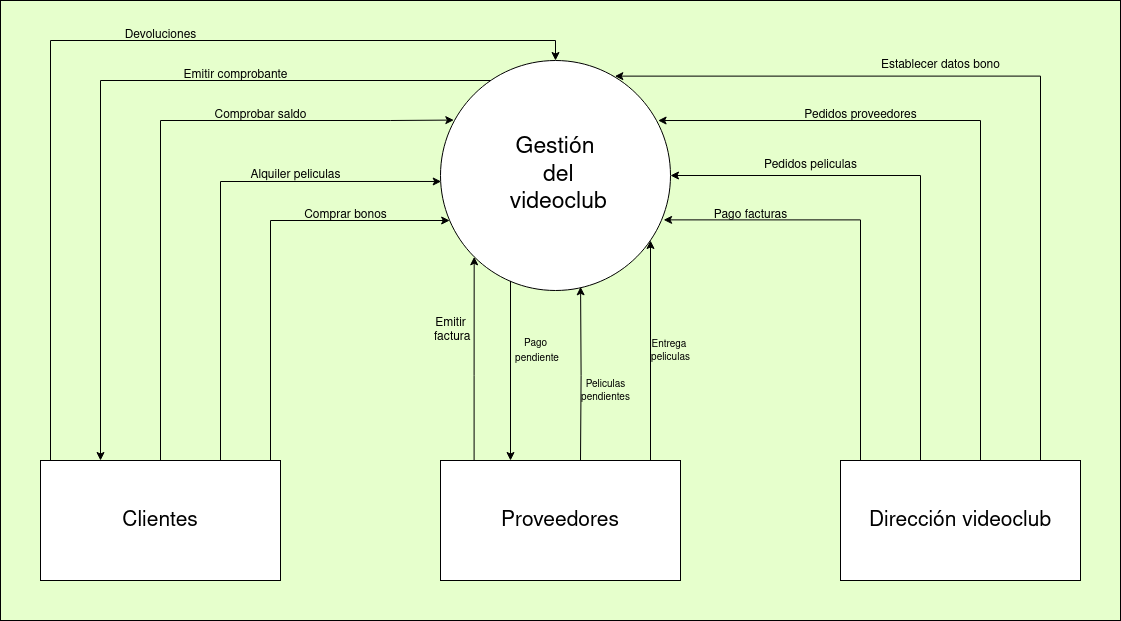

The diagram above was exported from draw.io. Its source (the exported page's mxGraphModel, read from the mxfile embedded in the PNG):
<mxGraphModel dx="1748" dy="796" grid="1" gridSize="10" guides="1" tooltips="1" connect="1" arrows="1" fold="1" page="1" pageScale="1" pageWidth="1169" pageHeight="827" background="#E6FFCC" math="0" shadow="0">
  <root>
    <mxCell id="0" />
    <mxCell id="1" parent="0" />
    <mxCell id="YE4T8GTn03a8acSIZcWk-8" style="edgeStyle=orthogonalEdgeStyle;rounded=0;orthogonalLoop=1;jettySize=auto;html=1;exitX=0.5;exitY=0;exitDx=0;exitDy=0;entryX=0.044;entryY=0;entryDx=0;entryDy=0;entryPerimeter=0;startArrow=classic;startFill=1;endArrow=none;endFill=0;" parent="1" source="dgO8ZEKT8CytuHklvyCe-1" target="dgO8ZEKT8CytuHklvyCe-3" edge="1">
      <mxGeometry relative="1" as="geometry">
        <mxPoint x="100" y="610" as="targetPoint" />
        <Array as="points">
          <mxPoint x="595" y="160" />
          <mxPoint x="90" y="160" />
          <mxPoint x="90" y="610" />
          <mxPoint x="91" y="610" />
        </Array>
      </mxGeometry>
    </mxCell>
    <mxCell id="dgO8ZEKT8CytuHklvyCe-1" value="&lt;div style=&quot;font-size: 23px;&quot;&gt;&lt;font style=&quot;font-size: 23px;&quot;&gt;Gestión&lt;/font&gt;&lt;/div&gt;&lt;div style=&quot;font-size: 23px;&quot;&gt;&lt;font style=&quot;font-size: 23px;&quot;&gt;&amp;nbsp;del&lt;/font&gt;&lt;/div&gt;&lt;div style=&quot;font-size: 23px;&quot;&gt;&lt;font style=&quot;font-size: 23px;&quot;&gt;&amp;nbsp;videoclub&lt;/font&gt;&lt;/div&gt;" style="ellipse;whiteSpace=wrap;html=1;aspect=fixed;" parent="1" vertex="1">
      <mxGeometry x="480" y="180" width="230" height="230" as="geometry" />
    </mxCell>
    <mxCell id="YE4T8GTn03a8acSIZcWk-4" style="edgeStyle=orthogonalEdgeStyle;rounded=0;orthogonalLoop=1;jettySize=auto;html=1;exitX=1;exitY=0;exitDx=0;exitDy=0;" parent="1" source="dgO8ZEKT8CytuHklvyCe-3" target="dgO8ZEKT8CytuHklvyCe-1" edge="1">
      <mxGeometry relative="1" as="geometry">
        <mxPoint x="470" y="340" as="targetPoint" />
        <Array as="points">
          <mxPoint x="310" y="660" />
          <mxPoint x="310" y="340" />
        </Array>
      </mxGeometry>
    </mxCell>
    <mxCell id="YE4T8GTn03a8acSIZcWk-5" style="edgeStyle=orthogonalEdgeStyle;rounded=0;orthogonalLoop=1;jettySize=auto;html=1;exitX=0.75;exitY=0;exitDx=0;exitDy=0;entryX=0.003;entryY=0.526;entryDx=0;entryDy=0;entryPerimeter=0;" parent="1" source="dgO8ZEKT8CytuHklvyCe-3" target="dgO8ZEKT8CytuHklvyCe-1" edge="1">
      <mxGeometry relative="1" as="geometry">
        <mxPoint x="260" y="620.61" as="sourcePoint" />
        <mxPoint x="470" y="320" as="targetPoint" />
        <Array as="points">
          <mxPoint x="260" y="301" />
        </Array>
      </mxGeometry>
    </mxCell>
    <mxCell id="YE4T8GTn03a8acSIZcWk-6" style="edgeStyle=orthogonalEdgeStyle;rounded=0;orthogonalLoop=1;jettySize=auto;html=1;exitX=0.5;exitY=0;exitDx=0;exitDy=0;entryX=0.058;entryY=0.259;entryDx=0;entryDy=0;entryPerimeter=0;" parent="1" target="dgO8ZEKT8CytuHklvyCe-1" edge="1">
      <mxGeometry relative="1" as="geometry">
        <mxPoint x="90" y="660" as="sourcePoint" />
        <mxPoint x="430" y="250" as="targetPoint" />
        <Array as="points">
          <mxPoint x="200" y="660" />
          <mxPoint x="200" y="240" />
          <mxPoint x="430" y="240" />
        </Array>
      </mxGeometry>
    </mxCell>
    <mxCell id="YE4T8GTn03a8acSIZcWk-7" style="edgeStyle=orthogonalEdgeStyle;rounded=0;orthogonalLoop=1;jettySize=auto;html=1;exitX=0.25;exitY=0;exitDx=0;exitDy=0;startArrow=classic;startFill=1;endArrow=none;endFill=0;" parent="1" source="dgO8ZEKT8CytuHklvyCe-3" target="dgO8ZEKT8CytuHklvyCe-1" edge="1">
      <mxGeometry relative="1" as="geometry">
        <Array as="points">
          <mxPoint x="140" y="200" />
        </Array>
      </mxGeometry>
    </mxCell>
    <mxCell id="dgO8ZEKT8CytuHklvyCe-3" value="&lt;font style=&quot;font-size: 21px;&quot;&gt;Clientes&lt;/font&gt;" style="rounded=0;whiteSpace=wrap;html=1;" parent="1" vertex="1">
      <mxGeometry x="80" y="580" width="240" height="120" as="geometry" />
    </mxCell>
    <mxCell id="dgO8ZEKT8CytuHklvyCe-7" value="&lt;div&gt;Alquiler peliculas&lt;/div&gt;" style="text;html=1;align=center;verticalAlign=middle;resizable=0;points=[];autosize=1;strokeColor=none;fillColor=none;rotation=0;" parent="1" vertex="1">
      <mxGeometry x="280" y="280" width="110" height="30" as="geometry" />
    </mxCell>
    <mxCell id="dgO8ZEKT8CytuHklvyCe-9" value="&lt;div&gt;Comprar bonos&lt;/div&gt;" style="text;html=1;align=center;verticalAlign=middle;resizable=0;points=[];autosize=1;strokeColor=none;fillColor=none;rotation=0;" parent="1" vertex="1">
      <mxGeometry x="330" y="320" width="110" height="30" as="geometry" />
    </mxCell>
    <mxCell id="dgO8ZEKT8CytuHklvyCe-11" value="Comprobar saldo" style="text;html=1;align=center;verticalAlign=middle;resizable=0;points=[];autosize=1;strokeColor=none;fillColor=none;rotation=0;" parent="1" vertex="1">
      <mxGeometry x="240" y="220" width="120" height="30" as="geometry" />
    </mxCell>
    <mxCell id="dgO8ZEKT8CytuHklvyCe-13" value="&lt;div&gt;Emitir comprobante&lt;/div&gt;" style="text;html=1;align=center;verticalAlign=middle;resizable=0;points=[];autosize=1;strokeColor=none;fillColor=none;rotation=0;" parent="1" vertex="1">
      <mxGeometry x="210" y="180" width="130" height="30" as="geometry" />
    </mxCell>
    <mxCell id="dgO8ZEKT8CytuHklvyCe-15" value="&lt;div&gt;Devoluciones&lt;/div&gt;" style="text;html=1;align=center;verticalAlign=middle;resizable=0;points=[];autosize=1;strokeColor=none;fillColor=none;rotation=0;" parent="1" vertex="1">
      <mxGeometry x="150" y="140" width="100" height="30" as="geometry" />
    </mxCell>
    <mxCell id="dgO8ZEKT8CytuHklvyCe-17" value="&lt;div&gt;Pedidos peliculas&lt;/div&gt;" style="text;html=1;align=center;verticalAlign=middle;resizable=0;points=[];autosize=1;strokeColor=none;fillColor=none;rotation=0;" parent="1" vertex="1">
      <mxGeometry x="790" y="270" width="120" height="30" as="geometry" />
    </mxCell>
    <mxCell id="dgO8ZEKT8CytuHklvyCe-21" value="&lt;div&gt;Emitir&lt;/div&gt;&lt;div&gt;&amp;nbsp;factura&lt;/div&gt;" style="text;html=1;align=center;verticalAlign=middle;resizable=0;points=[];autosize=1;strokeColor=none;fillColor=none;rotation=0;" parent="1" vertex="1">
      <mxGeometry x="460" y="430" width="60" height="40" as="geometry" />
    </mxCell>
    <mxCell id="dgO8ZEKT8CytuHklvyCe-24" value="&lt;div style=&quot;font-size: 11px;&quot;&gt;&lt;font style=&quot;font-size: 10px;&quot;&gt;Entrega&lt;/font&gt;&lt;font style=&quot;font-size: 11px;&quot;&gt;&amp;nbsp;&lt;/font&gt;&lt;/div&gt;&lt;div style=&quot;font-size: 11px;&quot;&gt;&lt;font style=&quot;font-size: 10px;&quot;&gt;peliculas&lt;/font&gt;&lt;/div&gt;" style="text;html=1;align=center;verticalAlign=middle;resizable=0;points=[];autosize=1;strokeColor=none;fillColor=none;rotation=0;" parent="1" vertex="1">
      <mxGeometry x="680" y="450" width="60" height="40" as="geometry" />
    </mxCell>
    <mxCell id="YE4T8GTn03a8acSIZcWk-9" style="edgeStyle=orthogonalEdgeStyle;rounded=0;orthogonalLoop=1;jettySize=auto;html=1;exitX=0.14;exitY=-0.003;exitDx=0;exitDy=0;entryX=0;entryY=1;entryDx=0;entryDy=0;exitPerimeter=0;" parent="1" source="YE4T8GTn03a8acSIZcWk-2" target="dgO8ZEKT8CytuHklvyCe-1" edge="1">
      <mxGeometry relative="1" as="geometry" />
    </mxCell>
    <mxCell id="YE4T8GTn03a8acSIZcWk-2" value="&lt;div style=&quot;font-size: 13px;&quot;&gt;&lt;font style=&quot;font-size: 21px;&quot;&gt;Proveedores&lt;/font&gt;&lt;/div&gt;" style="rounded=0;whiteSpace=wrap;html=1;" parent="1" vertex="1">
      <mxGeometry x="480" y="580" width="240" height="120" as="geometry" />
    </mxCell>
    <mxCell id="YE4T8GTn03a8acSIZcWk-12" style="edgeStyle=orthogonalEdgeStyle;rounded=0;orthogonalLoop=1;jettySize=auto;html=1;exitX=0.25;exitY=0;exitDx=0;exitDy=0;entryX=1;entryY=0.5;entryDx=0;entryDy=0;" parent="1" source="YE4T8GTn03a8acSIZcWk-3" target="dgO8ZEKT8CytuHklvyCe-1" edge="1">
      <mxGeometry relative="1" as="geometry">
        <Array as="points">
          <mxPoint x="960" y="660" />
          <mxPoint x="960" y="295" />
        </Array>
      </mxGeometry>
    </mxCell>
    <mxCell id="YE4T8GTn03a8acSIZcWk-13" style="edgeStyle=orthogonalEdgeStyle;rounded=0;orthogonalLoop=1;jettySize=auto;html=1;exitX=0;exitY=0;exitDx=0;exitDy=0;entryX=0.97;entryY=0.693;entryDx=0;entryDy=0;entryPerimeter=0;" parent="1" source="YE4T8GTn03a8acSIZcWk-3" target="dgO8ZEKT8CytuHklvyCe-1" edge="1">
      <mxGeometry relative="1" as="geometry">
        <mxPoint x="790" y="350" as="targetPoint" />
        <Array as="points">
          <mxPoint x="900" y="660" />
          <mxPoint x="900" y="339" />
        </Array>
      </mxGeometry>
    </mxCell>
    <mxCell id="YE4T8GTn03a8acSIZcWk-15" style="edgeStyle=orthogonalEdgeStyle;rounded=0;orthogonalLoop=1;jettySize=auto;html=1;exitX=0.5;exitY=0;exitDx=0;exitDy=0;entryX=0.946;entryY=0.261;entryDx=0;entryDy=0;entryPerimeter=0;" parent="1" source="YE4T8GTn03a8acSIZcWk-3" target="dgO8ZEKT8CytuHklvyCe-1" edge="1">
      <mxGeometry relative="1" as="geometry">
        <mxPoint x="740" y="260" as="targetPoint" />
        <Array as="points">
          <mxPoint x="1020" y="660" />
          <mxPoint x="1020" y="240" />
        </Array>
      </mxGeometry>
    </mxCell>
    <mxCell id="YE4T8GTn03a8acSIZcWk-17" style="edgeStyle=orthogonalEdgeStyle;rounded=0;orthogonalLoop=1;jettySize=auto;html=1;exitX=0.75;exitY=0;exitDx=0;exitDy=0;entryX=0.758;entryY=0.068;entryDx=0;entryDy=0;entryPerimeter=0;" parent="1" source="YE4T8GTn03a8acSIZcWk-3" target="dgO8ZEKT8CytuHklvyCe-1" edge="1">
      <mxGeometry relative="1" as="geometry">
        <mxPoint x="760" y="170" as="targetPoint" />
        <Array as="points">
          <mxPoint x="1080" y="660" />
          <mxPoint x="1080" y="196" />
        </Array>
      </mxGeometry>
    </mxCell>
    <mxCell id="YE4T8GTn03a8acSIZcWk-3" value="&lt;font style=&quot;font-size: 21px;&quot;&gt;Dirección videoclub&lt;/font&gt;" style="rounded=0;whiteSpace=wrap;html=1;" parent="1" vertex="1">
      <mxGeometry x="880" y="580" width="240" height="120" as="geometry" />
    </mxCell>
    <mxCell id="YE4T8GTn03a8acSIZcWk-14" value="Pago facturas" style="text;html=1;align=center;verticalAlign=middle;resizable=0;points=[];autosize=1;strokeColor=none;fillColor=none;rotation=0;" parent="1" vertex="1">
      <mxGeometry x="740" y="320" width="100" height="30" as="geometry" />
    </mxCell>
    <mxCell id="YE4T8GTn03a8acSIZcWk-16" value="&lt;div&gt;Pedidos proveedores&lt;/div&gt;" style="text;html=1;align=center;verticalAlign=middle;resizable=0;points=[];autosize=1;strokeColor=none;fillColor=none;rotation=0;" parent="1" vertex="1">
      <mxGeometry x="830" y="220" width="140" height="30" as="geometry" />
    </mxCell>
    <mxCell id="YE4T8GTn03a8acSIZcWk-18" value="&lt;div&gt;Establecer datos bono&lt;/div&gt;" style="text;html=1;align=center;verticalAlign=middle;resizable=0;points=[];autosize=1;strokeColor=none;fillColor=none;" parent="1" vertex="1">
      <mxGeometry x="910" y="170" width="140" height="30" as="geometry" />
    </mxCell>
    <mxCell id="DF3ZOMmMNaVGTInuvCBj-3" value="&lt;div&gt;&lt;font style=&quot;font-size: 10px;&quot;&gt;Peliculas&lt;/font&gt;&lt;/div&gt;&lt;div style=&quot;font-size: 10px;&quot;&gt;pendientes&lt;/div&gt;" style="text;html=1;align=center;verticalAlign=middle;resizable=0;points=[];autosize=1;strokeColor=none;fillColor=none;" vertex="1" parent="1">
      <mxGeometry x="610" y="490" width="70" height="40" as="geometry" />
    </mxCell>
    <mxCell id="DF3ZOMmMNaVGTInuvCBj-4" style="edgeStyle=orthogonalEdgeStyle;rounded=0;orthogonalLoop=1;jettySize=auto;html=1;exitX=0.5;exitY=0;exitDx=0;exitDy=0;entryX=0.3;entryY=0.958;entryDx=0;entryDy=0;entryPerimeter=0;endArrow=none;endFill=0;startArrow=classic;startFill=1;" edge="1" parent="1" target="dgO8ZEKT8CytuHklvyCe-1">
      <mxGeometry relative="1" as="geometry">
        <mxPoint x="550" y="580" as="sourcePoint" />
        <mxPoint x="550" y="410" as="targetPoint" />
        <Array as="points">
          <mxPoint x="550" y="400" />
        </Array>
      </mxGeometry>
    </mxCell>
    <mxCell id="DF3ZOMmMNaVGTInuvCBj-5" value="&lt;div&gt;&lt;font style=&quot;font-size: 10px;&quot;&gt;Pago&lt;/font&gt;&lt;/div&gt;&lt;div style=&quot;font-size: 11px;&quot;&gt;&amp;nbsp;&lt;font style=&quot;font-size: 10px;&quot;&gt;pendiente&lt;/font&gt;&lt;/div&gt;" style="text;html=1;align=center;verticalAlign=middle;resizable=0;points=[];autosize=1;strokeColor=none;fillColor=none;" vertex="1" parent="1">
      <mxGeometry x="540" y="450" width="70" height="40" as="geometry" />
    </mxCell>
    <mxCell id="DF3ZOMmMNaVGTInuvCBj-6" style="edgeStyle=orthogonalEdgeStyle;rounded=0;orthogonalLoop=1;jettySize=auto;html=1;exitX=0.818;exitY=0.006;exitDx=0;exitDy=0;exitPerimeter=0;" edge="1" parent="1">
      <mxGeometry relative="1" as="geometry">
        <mxPoint x="690" y="580" as="sourcePoint" />
        <mxPoint x="690" y="360" as="targetPoint" />
      </mxGeometry>
    </mxCell>
    <mxCell id="DF3ZOMmMNaVGTInuvCBj-7" style="edgeStyle=orthogonalEdgeStyle;rounded=0;orthogonalLoop=1;jettySize=auto;html=1;exitX=0.5;exitY=0;exitDx=0;exitDy=0;entryX=0.609;entryY=0.984;entryDx=0;entryDy=0;entryPerimeter=0;" edge="1" parent="1" target="dgO8ZEKT8CytuHklvyCe-1">
      <mxGeometry relative="1" as="geometry">
        <mxPoint x="620" y="580" as="sourcePoint" />
        <mxPoint x="620" y="410" as="targetPoint" />
      </mxGeometry>
    </mxCell>
    <mxCell id="DF3ZOMmMNaVGTInuvCBj-8" value="" style="rounded=0;whiteSpace=wrap;html=1;fillColor=none;" vertex="1" parent="1">
      <mxGeometry x="40" y="120" width="1120" height="620" as="geometry" />
    </mxCell>
  </root>
</mxGraphModel>